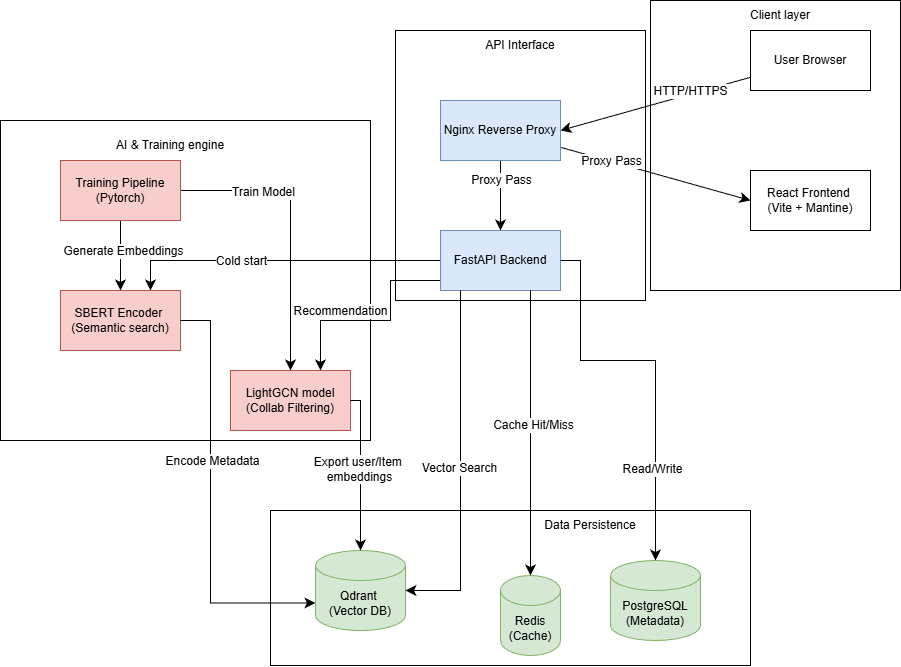

The diagram above was exported from draw.io. Its source (the exported page's mxGraphModel, read from the mxfile embedded in the PNG):
<mxGraphModel dx="2550" dy="987" grid="1" gridSize="10" guides="1" tooltips="1" connect="1" arrows="1" fold="1" page="1" pageScale="1" pageWidth="827" pageHeight="1169" math="0" shadow="0">
  <root>
    <mxCell id="0" />
    <mxCell id="1" parent="0" />
    <mxCell id="NSBGTY26hKwrjEXjE1wE-44" parent="1" style="rounded=0;whiteSpace=wrap;html=1;fillColor=none;" value="" vertex="1">
      <mxGeometry height="155" width="480" x="200" y="520" as="geometry" />
    </mxCell>
    <mxCell id="NSBGTY26hKwrjEXjE1wE-32" parent="1" style="rounded=0;whiteSpace=wrap;html=1;fillColor=none;" value="" vertex="1">
      <mxGeometry height="290" width="250" x="580" y="10" as="geometry" />
    </mxCell>
    <mxCell id="NSBGTY26hKwrjEXjE1wE-34" parent="1" style="rounded=0;whiteSpace=wrap;html=1;fillColor=none;" value="" vertex="1">
      <mxGeometry height="270" width="250" x="325" y="40" as="geometry" />
    </mxCell>
    <mxCell id="NSBGTY26hKwrjEXjE1wE-47" parent="1" style="rounded=0;whiteSpace=wrap;html=1;fillColor=none;" value="" vertex="1">
      <mxGeometry height="320" width="370" x="-70" y="130" as="geometry" />
    </mxCell>
    <mxCell id="NSBGTY26hKwrjEXjE1wE-9" edge="1" parent="1" source="NSBGTY26hKwrjEXjE1wE-1" style="edgeStyle=none;curved=1;rounded=0;orthogonalLoop=1;jettySize=auto;html=1;entryX=1;entryY=0.5;entryDx=0;entryDy=0;fontSize=12;startSize=8;endSize=8;" target="NSBGTY26hKwrjEXjE1wE-3">
      <mxGeometry relative="1" as="geometry" />
    </mxCell>
    <mxCell id="NSBGTY26hKwrjEXjE1wE-10" connectable="0" parent="NSBGTY26hKwrjEXjE1wE-9" style="edgeLabel;html=1;align=center;verticalAlign=middle;resizable=0;points=[];fontSize=12;" value="HTTP/HTTPS" vertex="1">
      <mxGeometry relative="1" x="-0.0075" as="geometry">
        <mxPoint x="34" y="-13" as="offset" />
      </mxGeometry>
    </mxCell>
    <mxCell id="NSBGTY26hKwrjEXjE1wE-1" parent="1" style="rounded=0;whiteSpace=wrap;html=1;" value="User Browser" vertex="1">
      <mxGeometry height="60" width="120" x="680" y="40" as="geometry" />
    </mxCell>
    <mxCell id="NSBGTY26hKwrjEXjE1wE-2" parent="1" style="rounded=0;whiteSpace=wrap;html=1;" value="React Frontend&amp;nbsp;&lt;div&gt;(Vite + Mantine)&lt;/div&gt;" vertex="1">
      <mxGeometry height="60" width="120" x="680" y="180" as="geometry" />
    </mxCell>
    <mxCell id="NSBGTY26hKwrjEXjE1wE-5" edge="1" parent="1" source="NSBGTY26hKwrjEXjE1wE-3" style="edgeStyle=none;curved=1;rounded=0;orthogonalLoop=1;jettySize=auto;html=1;entryX=0.5;entryY=0;entryDx=0;entryDy=0;fontSize=12;startSize=8;endSize=8;" target="NSBGTY26hKwrjEXjE1wE-4">
      <mxGeometry relative="1" as="geometry" />
    </mxCell>
    <mxCell id="NSBGTY26hKwrjEXjE1wE-6" connectable="0" parent="NSBGTY26hKwrjEXjE1wE-5" style="edgeLabel;html=1;align=center;verticalAlign=middle;resizable=0;points=[];fontSize=12;" value="Proxy Pass" vertex="1">
      <mxGeometry relative="1" x="-0.1235" y="2" as="geometry">
        <mxPoint x="-2" y="-11" as="offset" />
      </mxGeometry>
    </mxCell>
    <mxCell id="NSBGTY26hKwrjEXjE1wE-7" edge="1" parent="1" source="NSBGTY26hKwrjEXjE1wE-3" style="edgeStyle=none;curved=1;rounded=0;orthogonalLoop=1;jettySize=auto;html=1;entryX=0;entryY=0.5;entryDx=0;entryDy=0;fontSize=12;startSize=8;endSize=8;" target="NSBGTY26hKwrjEXjE1wE-2">
      <mxGeometry relative="1" as="geometry" />
    </mxCell>
    <mxCell id="NSBGTY26hKwrjEXjE1wE-8" connectable="0" parent="NSBGTY26hKwrjEXjE1wE-7" style="edgeLabel;html=1;align=center;verticalAlign=middle;resizable=0;points=[];fontSize=12;" value="Proxy Pass" vertex="1">
      <mxGeometry relative="1" x="0.0029" y="1" as="geometry">
        <mxPoint x="-45" y="-12" as="offset" />
      </mxGeometry>
    </mxCell>
    <mxCell id="NSBGTY26hKwrjEXjE1wE-3" parent="1" style="rounded=0;whiteSpace=wrap;html=1;fillColor=#dae8fc;strokeColor=#6c8ebf;" value="Nginx Reverse Proxy" vertex="1">
      <mxGeometry height="60" width="120" x="370" y="110" as="geometry" />
    </mxCell>
    <mxCell id="NSBGTY26hKwrjEXjE1wE-21" edge="1" parent="1" source="NSBGTY26hKwrjEXjE1wE-4" style="edgeStyle=orthogonalEdgeStyle;rounded=0;orthogonalLoop=1;jettySize=auto;html=1;entryX=0.75;entryY=0;entryDx=0;entryDy=0;fontSize=12;startSize=8;endSize=8;" target="NSBGTY26hKwrjEXjE1wE-15">
      <mxGeometry relative="1" as="geometry">
        <Array as="points">
          <mxPoint x="320" y="290" />
          <mxPoint x="320" y="330" />
          <mxPoint x="250" y="330" />
        </Array>
      </mxGeometry>
    </mxCell>
    <mxCell id="NSBGTY26hKwrjEXjE1wE-24" connectable="0" parent="NSBGTY26hKwrjEXjE1wE-21" style="edgeLabel;html=1;align=center;verticalAlign=middle;resizable=0;points=[];fontSize=12;" value="Recommendation" vertex="1">
      <mxGeometry relative="1" x="0.2302" y="-1" as="geometry">
        <mxPoint x="-11" y="-9" as="offset" />
      </mxGeometry>
    </mxCell>
    <mxCell id="NSBGTY26hKwrjEXjE1wE-22" edge="1" parent="1" source="NSBGTY26hKwrjEXjE1wE-4" style="edgeStyle=orthogonalEdgeStyle;rounded=0;orthogonalLoop=1;jettySize=auto;html=1;entryX=0.75;entryY=0;entryDx=0;entryDy=0;fontSize=12;startSize=8;endSize=8;" target="NSBGTY26hKwrjEXjE1wE-14">
      <mxGeometry relative="1" as="geometry" />
    </mxCell>
    <mxCell id="NSBGTY26hKwrjEXjE1wE-23" connectable="0" parent="NSBGTY26hKwrjEXjE1wE-22" style="edgeLabel;html=1;align=center;verticalAlign=middle;resizable=0;points=[];fontSize=12;" value="Cold start" vertex="1">
      <mxGeometry relative="1" x="-0.2533" y="-1" as="geometry">
        <mxPoint x="-80" y="1" as="offset" />
      </mxGeometry>
    </mxCell>
    <mxCell id="NSBGTY26hKwrjEXjE1wE-4" parent="1" style="rounded=0;whiteSpace=wrap;html=1;fillColor=#dae8fc;strokeColor=#6c8ebf;" value="FastAPI Backend" vertex="1">
      <mxGeometry height="60" width="120" x="370" y="240" as="geometry" />
    </mxCell>
    <mxCell id="NSBGTY26hKwrjEXjE1wE-11" edge="1" parent="1" source="NSBGTY26hKwrjEXjE1wE-13" style="edgeStyle=none;curved=1;rounded=0;orthogonalLoop=1;jettySize=auto;html=1;entryX=0.5;entryY=0;entryDx=0;entryDy=0;fontSize=12;startSize=8;endSize=8;" target="NSBGTY26hKwrjEXjE1wE-14">
      <mxGeometry relative="1" as="geometry" />
    </mxCell>
    <mxCell id="NSBGTY26hKwrjEXjE1wE-12" connectable="0" parent="NSBGTY26hKwrjEXjE1wE-11" style="edgeLabel;html=1;align=center;verticalAlign=middle;resizable=0;points=[];fontSize=12;" value="Generate Embeddings" vertex="1">
      <mxGeometry relative="1" x="-0.1235" y="2" as="geometry">
        <mxPoint as="offset" />
      </mxGeometry>
    </mxCell>
    <mxCell id="NSBGTY26hKwrjEXjE1wE-16" edge="1" parent="1" source="NSBGTY26hKwrjEXjE1wE-13" style="edgeStyle=orthogonalEdgeStyle;rounded=0;orthogonalLoop=1;jettySize=auto;html=1;entryX=0.5;entryY=0;entryDx=0;entryDy=0;fontSize=12;startSize=8;endSize=8;" target="NSBGTY26hKwrjEXjE1wE-15">
      <mxGeometry relative="1" as="geometry" />
    </mxCell>
    <mxCell id="NSBGTY26hKwrjEXjE1wE-17" connectable="0" parent="NSBGTY26hKwrjEXjE1wE-16" style="edgeLabel;html=1;align=center;verticalAlign=middle;resizable=0;points=[];fontSize=12;" value="Train Model" vertex="1">
      <mxGeometry relative="1" x="-0.4235" y="-1" as="geometry">
        <mxPoint x="-1" as="offset" />
      </mxGeometry>
    </mxCell>
    <mxCell id="NSBGTY26hKwrjEXjE1wE-13" parent="1" style="rounded=0;whiteSpace=wrap;html=1;fillColor=#f8cecc;strokeColor=#b85450;" value="Training Pipeline&lt;div&gt;(Pytorch)&lt;/div&gt;" vertex="1">
      <mxGeometry height="60" width="120" x="-10" y="170" as="geometry" />
    </mxCell>
    <mxCell id="NSBGTY26hKwrjEXjE1wE-14" parent="1" style="rounded=0;whiteSpace=wrap;html=1;fillColor=#f8cecc;strokeColor=#b85450;" value="SBERT Encoder&amp;nbsp;&lt;div&gt;(Semantic search)&lt;/div&gt;" vertex="1">
      <mxGeometry height="60" width="120" x="-10" y="300" as="geometry" />
    </mxCell>
    <mxCell id="NSBGTY26hKwrjEXjE1wE-15" parent="1" style="rounded=0;whiteSpace=wrap;html=1;fillColor=#f8cecc;strokeColor=#b85450;" value="LightGCN model&lt;div&gt;(Collab Filtering)&lt;/div&gt;" vertex="1">
      <mxGeometry height="60" width="120" x="160" y="380" as="geometry" />
    </mxCell>
    <mxCell id="NSBGTY26hKwrjEXjE1wE-25" parent="1" style="shape=cylinder3;whiteSpace=wrap;html=1;boundedLbl=1;backgroundOutline=1;size=15;fillColor=#d5e8d4;strokeColor=#82b366;" value="Redis&lt;div&gt;(Cache)&lt;/div&gt;" vertex="1">
      <mxGeometry height="80" width="60" x="430" y="585" as="geometry" />
    </mxCell>
    <mxCell id="NSBGTY26hKwrjEXjE1wE-26" parent="1" style="shape=cylinder3;whiteSpace=wrap;html=1;boundedLbl=1;backgroundOutline=1;size=15;fillColor=#d5e8d4;strokeColor=#82b366;" value="PostgreSQL&lt;div&gt;(Metadata)&lt;/div&gt;" vertex="1">
      <mxGeometry height="80" width="90" x="540" y="570" as="geometry" />
    </mxCell>
    <mxCell id="NSBGTY26hKwrjEXjE1wE-27" parent="1" style="shape=cylinder3;whiteSpace=wrap;html=1;boundedLbl=1;backgroundOutline=1;size=15;fillColor=#d5e8d4;strokeColor=#82b366;" value="Qdrant&amp;nbsp;&lt;div&gt;(Vector DB)&lt;/div&gt;" vertex="1">
      <mxGeometry height="80" width="90" x="245" y="560" as="geometry" />
    </mxCell>
    <mxCell id="NSBGTY26hKwrjEXjE1wE-28" edge="1" parent="1" source="NSBGTY26hKwrjEXjE1wE-15" style="edgeStyle=orthogonalEdgeStyle;rounded=0;orthogonalLoop=1;jettySize=auto;html=1;entryX=0.5;entryY=0;entryDx=0;entryDy=0;entryPerimeter=0;fontSize=12;startSize=8;endSize=8;" target="NSBGTY26hKwrjEXjE1wE-27">
      <mxGeometry relative="1" as="geometry">
        <Array as="points">
          <mxPoint x="290" y="410" />
        </Array>
      </mxGeometry>
    </mxCell>
    <mxCell id="NSBGTY26hKwrjEXjE1wE-29" connectable="0" parent="NSBGTY26hKwrjEXjE1wE-28" style="edgeLabel;html=1;align=center;verticalAlign=middle;resizable=0;points=[];fontSize=12;" value="Export user/Item&amp;nbsp;&lt;div&gt;embeddings&lt;/div&gt;" vertex="1">
      <mxGeometry relative="1" x="-0.0456" y="-2" as="geometry">
        <mxPoint y="1" as="offset" />
      </mxGeometry>
    </mxCell>
    <mxCell id="NSBGTY26hKwrjEXjE1wE-30" edge="1" parent="1" source="NSBGTY26hKwrjEXjE1wE-14" style="edgeStyle=orthogonalEdgeStyle;rounded=0;orthogonalLoop=1;jettySize=auto;html=1;entryX=0;entryY=0;entryDx=0;entryDy=52.5;entryPerimeter=0;fontSize=12;startSize=8;endSize=8;" target="NSBGTY26hKwrjEXjE1wE-27">
      <mxGeometry relative="1" as="geometry">
        <Array as="points">
          <mxPoint x="140" y="613" />
        </Array>
      </mxGeometry>
    </mxCell>
    <mxCell id="NSBGTY26hKwrjEXjE1wE-31" connectable="0" parent="NSBGTY26hKwrjEXjE1wE-30" style="edgeLabel;html=1;align=center;verticalAlign=middle;resizable=0;points=[];fontSize=12;" value="Encode Metadata" vertex="1">
      <mxGeometry relative="1" x="-0.3653" y="1" as="geometry">
        <mxPoint y="38" as="offset" />
      </mxGeometry>
    </mxCell>
    <mxCell id="NSBGTY26hKwrjEXjE1wE-33" parent="1" style="text;html=1;whiteSpace=wrap;strokeColor=none;fillColor=none;align=center;verticalAlign=middle;rounded=0;" value="Client layer" vertex="1">
      <mxGeometry height="30" width="80" x="670" y="10" as="geometry" />
    </mxCell>
    <mxCell id="NSBGTY26hKwrjEXjE1wE-37" parent="1" style="text;html=1;whiteSpace=wrap;strokeColor=none;fillColor=none;align=center;verticalAlign=middle;rounded=0;" value="API Interface" vertex="1">
      <mxGeometry height="30" width="80" x="410" y="40" as="geometry" />
    </mxCell>
    <mxCell id="NSBGTY26hKwrjEXjE1wE-38" edge="1" parent="1" source="NSBGTY26hKwrjEXjE1wE-4" style="edgeStyle=none;curved=1;rounded=0;orthogonalLoop=1;jettySize=auto;html=1;entryX=0.5;entryY=0;entryDx=0;entryDy=0;entryPerimeter=0;fontSize=12;startSize=8;endSize=8;exitX=0.75;exitY=1;exitDx=0;exitDy=0;" target="NSBGTY26hKwrjEXjE1wE-25">
      <mxGeometry relative="1" as="geometry" />
    </mxCell>
    <mxCell id="NSBGTY26hKwrjEXjE1wE-39" connectable="0" parent="NSBGTY26hKwrjEXjE1wE-38" style="edgeLabel;html=1;align=center;verticalAlign=middle;resizable=0;points=[];fontSize=12;" value="Cache Hit/Miss" vertex="1">
      <mxGeometry relative="1" x="-0.0642" y="2" as="geometry">
        <mxPoint y="1" as="offset" />
      </mxGeometry>
    </mxCell>
    <mxCell id="NSBGTY26hKwrjEXjE1wE-40" edge="1" parent="1" style="edgeStyle=orthogonalEdgeStyle;rounded=0;orthogonalLoop=1;jettySize=auto;html=1;entryX=1;entryY=0.5;entryDx=0;entryDy=0;entryPerimeter=0;fontSize=12;startSize=8;endSize=8;" target="NSBGTY26hKwrjEXjE1wE-27">
      <mxGeometry relative="1" as="geometry">
        <Array as="points">
          <mxPoint x="390" y="600" />
        </Array>
        <mxPoint x="390" y="300" as="sourcePoint" />
        <mxPoint x="335.0000000000001" y="550.0000000000005" as="targetPoint" />
      </mxGeometry>
    </mxCell>
    <mxCell id="NSBGTY26hKwrjEXjE1wE-41" connectable="0" parent="NSBGTY26hKwrjEXjE1wE-40" style="edgeLabel;html=1;align=center;verticalAlign=middle;resizable=0;points=[];fontSize=12;" value="Vector Search" vertex="1">
      <mxGeometry relative="1" x="-0.004" y="-2" as="geometry">
        <mxPoint as="offset" />
      </mxGeometry>
    </mxCell>
    <mxCell id="NSBGTY26hKwrjEXjE1wE-42" edge="1" parent="1" source="NSBGTY26hKwrjEXjE1wE-4" style="edgeStyle=orthogonalEdgeStyle;rounded=0;orthogonalLoop=1;jettySize=auto;html=1;entryX=0.5;entryY=0;entryDx=0;entryDy=0;entryPerimeter=0;fontSize=12;startSize=8;endSize=8;" target="NSBGTY26hKwrjEXjE1wE-26">
      <mxGeometry relative="1" as="geometry">
        <Array as="points">
          <mxPoint x="510" y="270" />
          <mxPoint x="510" y="370" />
          <mxPoint x="585" y="370" />
        </Array>
      </mxGeometry>
    </mxCell>
    <mxCell id="NSBGTY26hKwrjEXjE1wE-43" connectable="0" parent="NSBGTY26hKwrjEXjE1wE-42" style="edgeLabel;html=1;align=center;verticalAlign=middle;resizable=0;points=[];fontSize=12;" value="Read/Write" vertex="1">
      <mxGeometry relative="1" x="0.5396" y="-4" as="geometry">
        <mxPoint as="offset" />
      </mxGeometry>
    </mxCell>
    <mxCell id="NSBGTY26hKwrjEXjE1wE-45" parent="1" style="text;html=1;whiteSpace=wrap;strokeColor=none;fillColor=none;align=center;verticalAlign=middle;rounded=0;" value="Data Persistence" vertex="1">
      <mxGeometry height="30" width="100" x="470" y="520" as="geometry" />
    </mxCell>
    <mxCell id="NSBGTY26hKwrjEXjE1wE-46" parent="1" style="text;strokeColor=none;fillColor=none;align=left;verticalAlign=middle;spacingLeft=4;spacingRight=4;overflow=hidden;points=[[0,0.5],[1,0.5]];portConstraint=eastwest;rotatable=0;whiteSpace=wrap;html=1;" value="AI &amp;amp; Training engine" vertex="1">
      <mxGeometry height="30" width="130" x="40" y="140" as="geometry" />
    </mxCell>
  </root>
</mxGraphModel>